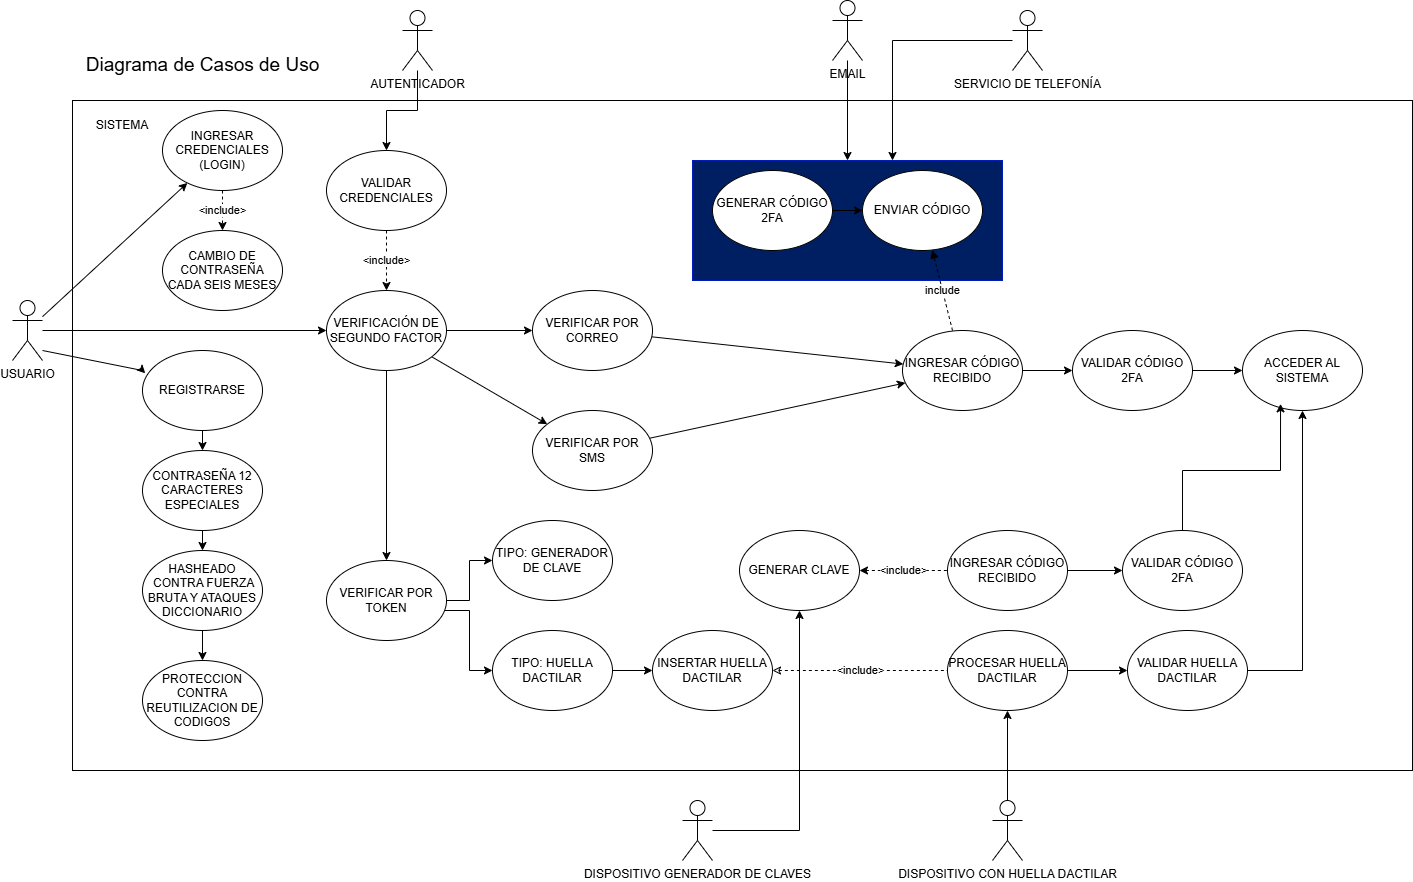

The diagram above was exported from draw.io. Its source (the exported page's mxGraphModel, read from the mxfile embedded in the PNG):
<mxGraphModel dx="856" dy="1682" grid="1" gridSize="10" guides="1" tooltips="1" connect="1" arrows="1" fold="1" page="1" pageScale="1" pageWidth="827" pageHeight="1169" math="0" shadow="0">
  <root>
    <mxCell id="0" />
    <mxCell id="1" parent="0" />
    <mxCell id="55U7T44SHWVihHTXmbw4-5" value="" style="whiteSpace=wrap;html=1;fillColor=default;" parent="1" vertex="1">
      <mxGeometry x="160" y="70" width="1340" height="670" as="geometry" />
    </mxCell>
    <mxCell id="kDnsUJRPrxgdrEXKaM1p-23" value="" style="whiteSpace=wrap;html=1;fillColor=#001F62;fontColor=#ffffff;strokeColor=#001DBC;" parent="1" vertex="1">
      <mxGeometry x="780" y="130" width="310" height="120" as="geometry" />
    </mxCell>
    <mxCell id="ELgzYbz5t30qQWorCvFD-22" value="" style="edgeStyle=orthogonalEdgeStyle;rounded=0;orthogonalLoop=1;jettySize=auto;html=1;" parent="1" source="55U7T44SHWVihHTXmbw4-6" target="55U7T44SHWVihHTXmbw4-7" edge="1">
      <mxGeometry relative="1" as="geometry" />
    </mxCell>
    <mxCell id="kDnsUJRPrxgdrEXKaM1p-8" value="" style="rounded=0;orthogonalLoop=1;jettySize=auto;html=1;" parent="1" source="55U7T44SHWVihHTXmbw4-6" target="kDnsUJRPrxgdrEXKaM1p-7" edge="1">
      <mxGeometry relative="1" as="geometry" />
    </mxCell>
    <mxCell id="kDnsUJRPrxgdrEXKaM1p-11" value="" style="edgeStyle=orthogonalEdgeStyle;rounded=0;orthogonalLoop=1;jettySize=auto;html=1;" parent="1" source="55U7T44SHWVihHTXmbw4-6" target="kDnsUJRPrxgdrEXKaM1p-10" edge="1">
      <mxGeometry relative="1" as="geometry" />
    </mxCell>
    <mxCell id="55U7T44SHWVihHTXmbw4-6" value="VERIFICACIÓN DE SEGUNDO FACTOR" style="ellipse;whiteSpace=wrap;html=1;" parent="1" vertex="1">
      <mxGeometry x="414" y="260" width="120" height="80" as="geometry" />
    </mxCell>
    <mxCell id="kDnsUJRPrxgdrEXKaM1p-27" style="rounded=0;orthogonalLoop=1;jettySize=auto;html=1;" parent="1" source="55U7T44SHWVihHTXmbw4-7" target="ELgzYbz5t30qQWorCvFD-7" edge="1">
      <mxGeometry relative="1" as="geometry" />
    </mxCell>
    <mxCell id="55U7T44SHWVihHTXmbw4-7" value="VERIFICAR POR CORREO" style="ellipse;whiteSpace=wrap;html=1;" parent="1" vertex="1">
      <mxGeometry x="620" y="260" width="120" height="80" as="geometry" />
    </mxCell>
    <mxCell id="ELgzYbz5t30qQWorCvFD-12" value="" style="rounded=0;orthogonalLoop=1;jettySize=auto;html=1;" parent="1" source="55U7T44SHWVihHTXmbw4-20" target="ELgzYbz5t30qQWorCvFD-1" edge="1">
      <mxGeometry relative="1" as="geometry">
        <mxPoint x="370" y="170" as="sourcePoint" />
      </mxGeometry>
    </mxCell>
    <mxCell id="55U7T44SHWVihHTXmbw4-10" value="SISTEMA" style="text;html=1;align=center;verticalAlign=middle;whiteSpace=wrap;rounded=0;" parent="1" vertex="1">
      <mxGeometry x="180" y="80" width="60" height="30" as="geometry" />
    </mxCell>
    <mxCell id="ELgzYbz5t30qQWorCvFD-17" style="rounded=0;orthogonalLoop=1;jettySize=auto;html=1;" parent="1" source="55U7T44SHWVihHTXmbw4-20" target="55U7T44SHWVihHTXmbw4-6" edge="1">
      <mxGeometry relative="1" as="geometry" />
    </mxCell>
    <mxCell id="55U7T44SHWVihHTXmbw4-20" value="USUARIO&lt;div&gt;&lt;br&gt;&lt;/div&gt;&lt;div&gt;&lt;br&gt;&lt;/div&gt;" style="shape=umlActor;verticalLabelPosition=bottom;verticalAlign=top;html=1;outlineConnect=0;" parent="1" vertex="1">
      <mxGeometry x="100" y="270" width="30" height="60" as="geometry" />
    </mxCell>
    <mxCell id="OUFbGunnK5T9rDzc7TgG-1" value="&lt;font style=&quot;font-size: 19px;&quot;&gt;Diagrama de Casos de Uso&lt;/font&gt;" style="text;html=1;align=center;verticalAlign=middle;resizable=0;points=[];autosize=1;strokeColor=none;fillColor=none;" parent="1" vertex="1">
      <mxGeometry x="160" y="15" width="260" height="40" as="geometry" />
    </mxCell>
    <mxCell id="ELgzYbz5t30qQWorCvFD-1" value="INGRESAR CREDENCIALES (LOGIN)" style="ellipse;whiteSpace=wrap;html=1;" parent="1" vertex="1">
      <mxGeometry x="250" y="80" width="120" height="80" as="geometry" />
    </mxCell>
    <mxCell id="kDnsUJRPrxgdrEXKaM1p-2" value="&amp;lt;include&amp;gt;" style="edgeStyle=orthogonalEdgeStyle;rounded=0;orthogonalLoop=1;jettySize=auto;html=1;dashed=1;" parent="1" source="ELgzYbz5t30qQWorCvFD-2" target="55U7T44SHWVihHTXmbw4-6" edge="1">
      <mxGeometry relative="1" as="geometry" />
    </mxCell>
    <mxCell id="ELgzYbz5t30qQWorCvFD-2" value="VALIDAR CREDENCIALES" style="ellipse;whiteSpace=wrap;html=1;" parent="1" vertex="1">
      <mxGeometry x="414" y="120" width="120" height="80" as="geometry" />
    </mxCell>
    <mxCell id="ELgzYbz5t30qQWorCvFD-18" value="include" style="rounded=0;orthogonalLoop=1;jettySize=auto;html=1;dashed=1;startArrow=block;startFill=1;endArrow=none;" parent="1" source="ELgzYbz5t30qQWorCvFD-4" target="ELgzYbz5t30qQWorCvFD-7" edge="1">
      <mxGeometry relative="1" as="geometry">
        <mxPoint x="1111.0276687839487" y="192.62845859799336" as="targetPoint" />
      </mxGeometry>
    </mxCell>
    <mxCell id="ELgzYbz5t30qQWorCvFD-4" value="ENVIAR CÓDIGO" style="ellipse;whiteSpace=wrap;html=1;" parent="1" vertex="1">
      <mxGeometry x="950" y="140" width="120" height="80" as="geometry" />
    </mxCell>
    <mxCell id="ELgzYbz5t30qQWorCvFD-11" style="edgeStyle=orthogonalEdgeStyle;rounded=0;orthogonalLoop=1;jettySize=auto;html=1;" parent="1" source="ELgzYbz5t30qQWorCvFD-5" target="ELgzYbz5t30qQWorCvFD-8" edge="1">
      <mxGeometry relative="1" as="geometry" />
    </mxCell>
    <mxCell id="ELgzYbz5t30qQWorCvFD-5" value="VALIDAR CÓDIGO 2FA" style="ellipse;whiteSpace=wrap;html=1;" parent="1" vertex="1">
      <mxGeometry x="1160" y="300" width="120" height="80" as="geometry" />
    </mxCell>
    <mxCell id="kDnsUJRPrxgdrEXKaM1p-6" style="edgeStyle=orthogonalEdgeStyle;rounded=0;orthogonalLoop=1;jettySize=auto;html=1;" parent="1" source="ELgzYbz5t30qQWorCvFD-7" target="ELgzYbz5t30qQWorCvFD-5" edge="1">
      <mxGeometry relative="1" as="geometry" />
    </mxCell>
    <mxCell id="ELgzYbz5t30qQWorCvFD-7" value="INGRESAR CÓDIGO RECIBIDO" style="ellipse;whiteSpace=wrap;html=1;" parent="1" vertex="1">
      <mxGeometry x="990" y="300" width="120" height="80" as="geometry" />
    </mxCell>
    <mxCell id="ELgzYbz5t30qQWorCvFD-8" value="ACCEDER AL SISTEMA" style="ellipse;whiteSpace=wrap;html=1;" parent="1" vertex="1">
      <mxGeometry x="1330" y="300" width="120" height="80" as="geometry" />
    </mxCell>
    <mxCell id="kDnsUJRPrxgdrEXKaM1p-20" style="edgeStyle=orthogonalEdgeStyle;rounded=0;orthogonalLoop=1;jettySize=auto;html=1;" parent="1" source="ELgzYbz5t30qQWorCvFD-3" target="ELgzYbz5t30qQWorCvFD-4" edge="1">
      <mxGeometry relative="1" as="geometry" />
    </mxCell>
    <mxCell id="ELgzYbz5t30qQWorCvFD-3" value="GENERAR CÓDIGO 2FA" style="ellipse;whiteSpace=wrap;html=1;" parent="1" vertex="1">
      <mxGeometry x="800" y="140" width="120" height="80" as="geometry" />
    </mxCell>
    <mxCell id="kDnsUJRPrxgdrEXKaM1p-28" style="rounded=0;orthogonalLoop=1;jettySize=auto;html=1;" parent="1" source="kDnsUJRPrxgdrEXKaM1p-7" target="ELgzYbz5t30qQWorCvFD-7" edge="1">
      <mxGeometry relative="1" as="geometry" />
    </mxCell>
    <mxCell id="kDnsUJRPrxgdrEXKaM1p-7" value="VERIFICAR POR SMS" style="ellipse;whiteSpace=wrap;html=1;" parent="1" vertex="1">
      <mxGeometry x="620" y="380" width="120" height="80" as="geometry" />
    </mxCell>
    <mxCell id="a185UjHr5Wbor6EuOmG7-4" style="edgeStyle=orthogonalEdgeStyle;rounded=0;orthogonalLoop=1;jettySize=auto;html=1;" parent="1" source="kDnsUJRPrxgdrEXKaM1p-10" target="a185UjHr5Wbor6EuOmG7-2" edge="1">
      <mxGeometry relative="1" as="geometry" />
    </mxCell>
    <mxCell id="a185UjHr5Wbor6EuOmG7-5" style="edgeStyle=orthogonalEdgeStyle;rounded=0;orthogonalLoop=1;jettySize=auto;html=1;" parent="1" source="kDnsUJRPrxgdrEXKaM1p-10" target="a185UjHr5Wbor6EuOmG7-3" edge="1">
      <mxGeometry relative="1" as="geometry">
        <Array as="points">
          <mxPoint x="557" y="580" />
          <mxPoint x="557" y="640" />
        </Array>
      </mxGeometry>
    </mxCell>
    <mxCell id="kDnsUJRPrxgdrEXKaM1p-10" value="VERIFICAR POR TOKEN" style="ellipse;whiteSpace=wrap;html=1;" parent="1" vertex="1">
      <mxGeometry x="414" y="530" width="120" height="80" as="geometry" />
    </mxCell>
    <mxCell id="kDnsUJRPrxgdrEXKaM1p-19" style="edgeStyle=orthogonalEdgeStyle;rounded=0;orthogonalLoop=1;jettySize=auto;html=1;" parent="1" source="kDnsUJRPrxgdrEXKaM1p-15" target="kDnsUJRPrxgdrEXKaM1p-23" edge="1">
      <mxGeometry relative="1" as="geometry" />
    </mxCell>
    <mxCell id="kDnsUJRPrxgdrEXKaM1p-15" value="EMAIL" style="shape=umlActor;verticalLabelPosition=bottom;verticalAlign=top;html=1;outlineConnect=0;" parent="1" vertex="1">
      <mxGeometry x="920" y="-30" width="30" height="60" as="geometry" />
    </mxCell>
    <mxCell id="kDnsUJRPrxgdrEXKaM1p-26" style="edgeStyle=orthogonalEdgeStyle;rounded=0;orthogonalLoop=1;jettySize=auto;html=1;" parent="1" source="kDnsUJRPrxgdrEXKaM1p-22" target="kDnsUJRPrxgdrEXKaM1p-23" edge="1">
      <mxGeometry relative="1" as="geometry">
        <Array as="points">
          <mxPoint x="980" y="10" />
        </Array>
      </mxGeometry>
    </mxCell>
    <mxCell id="kDnsUJRPrxgdrEXKaM1p-22" value="SERVICIO DE TELEFONÍA" style="shape=umlActor;verticalLabelPosition=bottom;verticalAlign=top;html=1;outlineConnect=0;" parent="1" vertex="1">
      <mxGeometry x="1100" y="-20" width="30" height="60" as="geometry" />
    </mxCell>
    <mxCell id="kDnsUJRPrxgdrEXKaM1p-30" style="edgeStyle=orthogonalEdgeStyle;rounded=0;orthogonalLoop=1;jettySize=auto;html=1;" parent="1" source="kDnsUJRPrxgdrEXKaM1p-29" target="ELgzYbz5t30qQWorCvFD-2" edge="1">
      <mxGeometry relative="1" as="geometry" />
    </mxCell>
    <mxCell id="kDnsUJRPrxgdrEXKaM1p-29" value="AUTENTICADOR" style="shape=umlActor;verticalLabelPosition=bottom;verticalAlign=top;html=1;outlineConnect=0;" parent="1" vertex="1">
      <mxGeometry x="490" y="-20" width="30" height="60" as="geometry" />
    </mxCell>
    <mxCell id="e8HvIfPg88PnvEtI7GWi-3" value="REGISTRARSE" style="ellipse;whiteSpace=wrap;html=1;" parent="1" vertex="1">
      <mxGeometry x="230" y="320" width="120" height="80" as="geometry" />
    </mxCell>
    <mxCell id="e8HvIfPg88PnvEtI7GWi-5" value="CONTRASEÑA 12 CARACTERES&lt;div&gt;ESPECIALES&lt;/div&gt;" style="ellipse;whiteSpace=wrap;html=1;" parent="1" vertex="1">
      <mxGeometry x="230" y="420" width="120" height="80" as="geometry" />
    </mxCell>
    <mxCell id="e8HvIfPg88PnvEtI7GWi-6" value="HASHEADO&lt;div&gt;&amp;nbsp;CONTRA FUERZA BRUTA Y ATAQUES DICCIONARIO&lt;/div&gt;" style="ellipse;whiteSpace=wrap;html=1;" parent="1" vertex="1">
      <mxGeometry x="230" y="520" width="120" height="80" as="geometry" />
    </mxCell>
    <mxCell id="e8HvIfPg88PnvEtI7GWi-7" value="PROTECCION CONTRA REUTILIZACION DE CODIGOS" style="ellipse;whiteSpace=wrap;html=1;" parent="1" vertex="1">
      <mxGeometry x="230" y="630" width="120" height="80" as="geometry" />
    </mxCell>
    <mxCell id="e8HvIfPg88PnvEtI7GWi-8" value="CAMBIO DE CONTRASEÑA CADA SEIS MESES" style="ellipse;whiteSpace=wrap;html=1;" parent="1" vertex="1">
      <mxGeometry x="250" y="200" width="120" height="80" as="geometry" />
    </mxCell>
    <mxCell id="e8HvIfPg88PnvEtI7GWi-10" value="" style="endArrow=classic;html=1;rounded=0;entryX=0.5;entryY=0;entryDx=0;entryDy=0;" parent="1" target="e8HvIfPg88PnvEtI7GWi-5" edge="1">
      <mxGeometry width="50" height="50" relative="1" as="geometry">
        <mxPoint x="290" y="400" as="sourcePoint" />
        <mxPoint x="350" y="400" as="targetPoint" />
      </mxGeometry>
    </mxCell>
    <mxCell id="e8HvIfPg88PnvEtI7GWi-11" value="" style="endArrow=classic;html=1;rounded=0;exitX=0.5;exitY=1;exitDx=0;exitDy=0;entryX=0.5;entryY=0;entryDx=0;entryDy=0;" parent="1" source="e8HvIfPg88PnvEtI7GWi-5" target="e8HvIfPg88PnvEtI7GWi-6" edge="1">
      <mxGeometry width="50" height="50" relative="1" as="geometry">
        <mxPoint x="300" y="520" as="sourcePoint" />
        <mxPoint x="350" y="470" as="targetPoint" />
      </mxGeometry>
    </mxCell>
    <mxCell id="e8HvIfPg88PnvEtI7GWi-12" value="" style="endArrow=classic;html=1;rounded=0;exitX=0.097;exitY=0.791;exitDx=0;exitDy=0;exitPerimeter=0;entryX=0.5;entryY=0;entryDx=0;entryDy=0;" parent="1" source="55U7T44SHWVihHTXmbw4-5" target="e8HvIfPg88PnvEtI7GWi-7" edge="1">
      <mxGeometry width="50" height="50" relative="1" as="geometry">
        <mxPoint x="350" y="640" as="sourcePoint" />
        <mxPoint x="400" y="590" as="targetPoint" />
      </mxGeometry>
    </mxCell>
    <mxCell id="e8HvIfPg88PnvEtI7GWi-13" value="&amp;lt;include&amp;gt;" style="endArrow=classic;html=1;rounded=0;exitX=0.5;exitY=1;exitDx=0;exitDy=0;entryX=0.5;entryY=0;entryDx=0;entryDy=0;startFill=0;dashed=1;endFill=1;" parent="1" source="ELgzYbz5t30qQWorCvFD-1" target="e8HvIfPg88PnvEtI7GWi-8" edge="1">
      <mxGeometry width="50" height="50" relative="1" as="geometry">
        <mxPoint x="440" y="460" as="sourcePoint" />
        <mxPoint x="490" y="410" as="targetPoint" />
      </mxGeometry>
    </mxCell>
    <mxCell id="e8HvIfPg88PnvEtI7GWi-14" value="" style="endArrow=classic;html=1;rounded=0;entryX=0.023;entryY=0.285;entryDx=0;entryDy=0;entryPerimeter=0;" parent="1" target="e8HvIfPg88PnvEtI7GWi-3" edge="1">
      <mxGeometry width="50" height="50" relative="1" as="geometry">
        <mxPoint x="130" y="320" as="sourcePoint" />
        <mxPoint x="200" y="330" as="targetPoint" />
        <Array as="points">
          <mxPoint x="230" y="340" />
        </Array>
      </mxGeometry>
    </mxCell>
    <mxCell id="a185UjHr5Wbor6EuOmG7-2" value="TIPO: GENERADOR DE CLAVE" style="ellipse;whiteSpace=wrap;html=1;" parent="1" vertex="1">
      <mxGeometry x="580" y="490" width="120" height="80" as="geometry" />
    </mxCell>
    <mxCell id="a185UjHr5Wbor6EuOmG7-9" style="edgeStyle=orthogonalEdgeStyle;rounded=0;orthogonalLoop=1;jettySize=auto;html=1;" parent="1" source="a185UjHr5Wbor6EuOmG7-3" target="a185UjHr5Wbor6EuOmG7-8" edge="1">
      <mxGeometry relative="1" as="geometry" />
    </mxCell>
    <mxCell id="a185UjHr5Wbor6EuOmG7-3" value="TIPO: HUELLA DACTILAR" style="ellipse;whiteSpace=wrap;html=1;" parent="1" vertex="1">
      <mxGeometry x="580" y="600" width="120" height="80" as="geometry" />
    </mxCell>
    <mxCell id="a185UjHr5Wbor6EuOmG7-10" style="edgeStyle=orthogonalEdgeStyle;rounded=0;orthogonalLoop=1;jettySize=auto;html=1;" parent="1" source="a185UjHr5Wbor6EuOmG7-6" target="a185UjHr5Wbor6EuOmG7-15" edge="1">
      <mxGeometry relative="1" as="geometry" />
    </mxCell>
    <mxCell id="a185UjHr5Wbor6EuOmG7-6" value="DISPOSITIVO GENERADOR DE CLAVES" style="shape=umlActor;verticalLabelPosition=bottom;verticalAlign=top;html=1;outlineConnect=0;" parent="1" vertex="1">
      <mxGeometry x="770" y="770" width="30" height="60" as="geometry" />
    </mxCell>
    <mxCell id="a185UjHr5Wbor6EuOmG7-12" style="edgeStyle=orthogonalEdgeStyle;rounded=0;orthogonalLoop=1;jettySize=auto;html=1;entryX=0;entryY=0.5;entryDx=0;entryDy=0;" parent="1" source="a185UjHr5Wbor6EuOmG7-7" target="a185UjHr5Wbor6EuOmG7-11" edge="1">
      <mxGeometry relative="1" as="geometry" />
    </mxCell>
    <mxCell id="a185UjHr5Wbor6EuOmG7-7" value="PROCESAR HUELLA DACTILAR" style="ellipse;whiteSpace=wrap;html=1;" parent="1" vertex="1">
      <mxGeometry x="1035" y="600" width="120" height="80" as="geometry" />
    </mxCell>
    <mxCell id="a185UjHr5Wbor6EuOmG7-26" value="&amp;lt;include&amp;gt;" style="edgeStyle=orthogonalEdgeStyle;rounded=0;orthogonalLoop=1;jettySize=auto;html=1;dashed=1;startArrow=classic;startFill=0;endArrow=none;" parent="1" source="a185UjHr5Wbor6EuOmG7-8" target="a185UjHr5Wbor6EuOmG7-7" edge="1">
      <mxGeometry relative="1" as="geometry" />
    </mxCell>
    <mxCell id="a185UjHr5Wbor6EuOmG7-8" value="INSERTAR HUELLA DACTILAR" style="ellipse;whiteSpace=wrap;html=1;" parent="1" vertex="1">
      <mxGeometry x="740" y="600" width="120" height="80" as="geometry" />
    </mxCell>
    <mxCell id="a185UjHr5Wbor6EuOmG7-14" style="edgeStyle=orthogonalEdgeStyle;rounded=0;orthogonalLoop=1;jettySize=auto;html=1;" parent="1" source="a185UjHr5Wbor6EuOmG7-11" target="ELgzYbz5t30qQWorCvFD-8" edge="1">
      <mxGeometry relative="1" as="geometry">
        <Array as="points">
          <mxPoint x="1390" y="640" />
        </Array>
      </mxGeometry>
    </mxCell>
    <mxCell id="a185UjHr5Wbor6EuOmG7-11" value="VALIDAR HUELLA DACTILAR" style="ellipse;whiteSpace=wrap;html=1;" parent="1" vertex="1">
      <mxGeometry x="1215" y="600" width="120" height="80" as="geometry" />
    </mxCell>
    <mxCell id="a185UjHr5Wbor6EuOmG7-21" value="&amp;lt;include&amp;gt;" style="edgeStyle=orthogonalEdgeStyle;rounded=0;orthogonalLoop=1;jettySize=auto;html=1;dashed=1;startArrow=classic;startFill=1;endArrow=none;" parent="1" source="a185UjHr5Wbor6EuOmG7-15" target="a185UjHr5Wbor6EuOmG7-19" edge="1">
      <mxGeometry relative="1" as="geometry" />
    </mxCell>
    <mxCell id="a185UjHr5Wbor6EuOmG7-15" value="GENERAR CLAVE" style="ellipse;whiteSpace=wrap;html=1;" parent="1" vertex="1">
      <mxGeometry x="827" y="500" width="120" height="80" as="geometry" />
    </mxCell>
    <mxCell id="a185UjHr5Wbor6EuOmG7-17" style="edgeStyle=orthogonalEdgeStyle;rounded=0;orthogonalLoop=1;jettySize=auto;html=1;" parent="1" source="a185UjHr5Wbor6EuOmG7-16" target="a185UjHr5Wbor6EuOmG7-7" edge="1">
      <mxGeometry relative="1" as="geometry" />
    </mxCell>
    <mxCell id="a185UjHr5Wbor6EuOmG7-16" value="DISPOSITIVO CON HUELLA DACTILAR" style="shape=umlActor;verticalLabelPosition=bottom;verticalAlign=top;html=1;outlineConnect=0;" parent="1" vertex="1">
      <mxGeometry x="1080" y="770" width="30" height="60" as="geometry" />
    </mxCell>
    <mxCell id="a185UjHr5Wbor6EuOmG7-23" style="edgeStyle=orthogonalEdgeStyle;rounded=0;orthogonalLoop=1;jettySize=auto;html=1;" parent="1" source="a185UjHr5Wbor6EuOmG7-19" target="a185UjHr5Wbor6EuOmG7-20" edge="1">
      <mxGeometry relative="1" as="geometry" />
    </mxCell>
    <mxCell id="a185UjHr5Wbor6EuOmG7-19" value="INGRESAR CÓDIGO RECIBIDO" style="ellipse;whiteSpace=wrap;html=1;" parent="1" vertex="1">
      <mxGeometry x="1035" y="500" width="120" height="80" as="geometry" />
    </mxCell>
    <mxCell id="a185UjHr5Wbor6EuOmG7-20" value="VALIDAR CÓDIGO 2FA" style="ellipse;whiteSpace=wrap;html=1;" parent="1" vertex="1">
      <mxGeometry x="1210" y="500" width="120" height="80" as="geometry" />
    </mxCell>
    <mxCell id="a185UjHr5Wbor6EuOmG7-24" style="edgeStyle=orthogonalEdgeStyle;rounded=0;orthogonalLoop=1;jettySize=auto;html=1;entryX=0.317;entryY=0.917;entryDx=0;entryDy=0;entryPerimeter=0;" parent="1" source="a185UjHr5Wbor6EuOmG7-20" target="ELgzYbz5t30qQWorCvFD-8" edge="1">
      <mxGeometry relative="1" as="geometry" />
    </mxCell>
  </root>
</mxGraphModel>